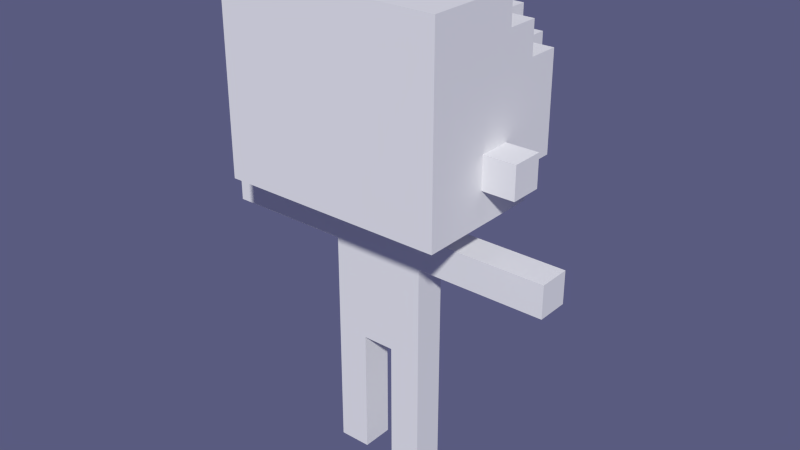 # Source: beforeAutoWeight.blend  (saved by Blender 2.79.0; exported with 4.5.12 LTS)
import bpy
from mathutils import Matrix  # noqa: F401  (used for matrix-valued properties, if any)

bpy.ops.wm.read_factory_settings(use_empty=True)
scene = bpy.context.scene
scene.name = 'Scene'

# ---- collections
col_collection_1 = bpy.data.collections.new('Collection 1'); scene.collection.children.link(col_collection_1)

# ---- world
world_world = bpy.data.worlds.new('World'); scene.world = world_world
world_world.color = (0.1006, 0.104, 0.214)
world_world.use_sun_shadow = False
world_world.sun_shadow_jitter_overblur = 0.0
world_world.cycles.sampling_method = 'NONE'
world_world.cycles.sample_map_resolution = 256

# ---- meshes
me_base_004 = bpy.data.meshes.new('base.004')
me_base_004.from_pydata([(-0.33, -0.11, 0.0), (-0.33, 0.11, 0.22), (-0.33, 0.11, 0.0), (0.11, 0.11, 0.22), (-0.33, -0.11, 0.44), (-0.33, -0.11, 0.66), (0.11, -0.11, 0.44), (0.11, -0.11, 0.66), (0.11, -0.11, 0.88), (-0.77, -0.55, 2.64), (-0.77, -0.33, 2.86), (-0.77, 0.33, 2.42), (-0.99, -0.11, 2.42), (-0.55, 0.33, 2.86), (-0.55, 0.55, 3.08), (-0.55, 0.55, 2.86), (-0.77, -0.11, 2.86), (-0.77, 0.11, 3.08), (-0.77, 0.11, 2.86), (-0.77, 0.55, 2.86), (-0.77, 0.55, 2.64), (-0.77, 0.11, 2.2), (-0.77, 0.11, 1.98), (-0.77, 0.11, 2.42), (-0.77, -0.33, 1.98), (-0.77, -0.11, 2.42), (-0.77, -0.55, 2.42), (-0.77, -0.33, 2.2), (-0.77, -0.11, 2.64), (-0.77, -0.33, 2.42), (-0.77, 0.55, 2.42), (-0.77, 0.11, 2.64), (-0.77, -0.33, 2.64), (-0.77, 0.33, 2.86), (-0.77, 0.33, 2.64), (-0.11, -0.11, 1.76), (-0.11, 0.11, 1.98), (-0.11, 0.11, 1.76), (-0.77, -0.33, 3.08), (-0.55, 0.77, 2.42), (-0.55, 0.77, 2.2), (-0.55, 0.55, 2.42), (-0.55, 0.11, 3.3), (-0.33, 0.55, 3.08), (-1.21, 0.11, 1.76), (-1.21, 0.11, 1.54), (-0.77, -0.11, 3.3), (-0.77, -0.11, 3.08), (-0.11, -0.11, 0.0), (-0.11, 0.11, 0.22), (0.33, -0.11, 0.0), (-0.11, -0.11, 0.22), (0.33, -0.11, 0.22), (0.33, 0.11, 0.22), (0.33, 0.11, 0.44), (0.33, -0.11, 0.44), (-0.11, 0.11, 0.44), (-0.11, 0.11, 0.66), (0.33, 0.11, 0.88), (0.55, 0.33, 2.86), (0.77, 0.55, 2.2), (0.77, 0.33, 2.42), (0.77, 0.33, 3.08), (0.11, -0.11, 1.98), (0.33, 0.11, 1.1), (0.33, 0.11, 1.32), (0.33, -0.11, 1.1), (0.33, -0.11, 1.32), (0.77, -0.55, 2.2), (0.77, -0.55, 1.98), (0.77, -0.33, 2.2), (0.77, -0.33, 2.42), (0.77, -0.33, 1.98), (0.77, -0.11, 1.98), (0.77, -0.33, 2.86), (0.77, -0.11, 2.2), (0.77, -0.33, 2.64), (0.77, -0.11, 2.64), (0.99, -0.11, 2.42), (0.77, 0.33, 1.98), (0.77, -0.11, 2.86), (0.77, -0.11, 3.08), (0.77, 0.55, 2.64), (0.77, 0.33, 2.86), (0.77, 0.33, 2.64), (0.77, 0.11, 2.64), (0.77, 0.11, 2.86), (0.77, -0.55, 2.86), (0.55, 0.77, 2.42), (0.55, 0.55, 2.64), (0.55, 0.77, 2.64), (0.55, 0.77, 2.86), (0.55, 0.55, 2.86), (0.55, 0.11, 3.08), (0.55, 0.33, 3.3), (0.55, 0.11, 3.3), (0.33, 0.33, 3.08), (0.33, 0.55, 3.08), (0.33, 0.55, 3.3), (0.33, 0.55, 2.86), (1.21, -0.11, 1.54), (1.21, 0.11, 1.76), (0.77, -0.33, 3.08), (0.77, 0.11, 3.3), (0.77, -0.33, 3.3), (-0.33, -0.11, 0.22), (0.11, -0.11, 0.22), (-0.11, -0.11, 0.66), (-0.11, -0.11, 0.44), (0.33, -0.11, 0.66), (0.33, -0.11, 0.88), (-0.77, -0.11, 1.54), (-0.55, -0.55, 2.86), (-0.11, -0.11, 0.88), (-0.11, -0.11, 1.1), (-0.33, -0.11, 0.88), (-0.33, -0.11, 1.1), (-0.11, -0.11, 1.32), (-0.33, -0.11, 1.32), (-0.77, -0.11, 2.2), (-0.11, -0.11, 1.54), (0.11, -0.11, 1.32), (-0.33, -0.11, 1.76), (0.33, -0.55, 2.86), (0.11, -0.55, 3.08), (-0.11, -0.55, 2.86), (-0.33, -0.55, 2.86), (-0.55, -0.55, 3.08), (-0.55, -0.55, 2.2), (-0.55, -0.55, 2.42), (0.33, -0.55, 2.2), (-0.55, -0.55, 1.98), (0.11, -0.55, 1.98), (0.11, -0.55, 2.2), (-0.33, -0.55, 2.2), (0.11, -0.55, 2.42), (-0.11, -0.55, 2.42), (-0.11, -0.55, 2.2), (0.55, -0.55, 2.86), (0.55, -0.55, 3.08), (-0.33, -0.55, 3.08), (0.33, -0.11, 1.54), (0.33, -0.11, 1.76), (0.11, -0.11, 1.76), (0.11, -0.55, 2.86), (0.99, -0.11, 1.54), (-0.11, -0.55, 3.08), (-0.33, -0.11, 1.54), (-0.77, -0.55, 2.2), (0.55, -0.55, 2.42), (0.55, -0.55, 2.64), (-0.55, -0.55, 2.64), (0.33, -0.55, 2.42), (0.33, -0.55, 2.64), (0.11, -0.55, 2.64), (-0.33, -0.55, 2.42), (-0.11, -0.55, 2.64), (-0.33, -0.55, 2.64), (0.55, -0.11, 1.76), (0.77, -0.11, 1.54), (0.11, -0.11, 1.1), (0.11, -0.11, 1.54), (0.55, -0.55, 2.2), (0.77, -0.55, 2.42), (0.77, -0.55, 2.64), (0.99, -0.11, 2.2), (0.77, -0.11, 2.42), (-0.77, -0.55, 2.86), (-0.11, -0.55, 3.3), (0.33, -0.55, 3.3), (0.33, -0.55, 3.08), (0.55, -0.55, 3.3), (1.21, -0.11, 1.76), (-0.99, -0.11, 1.54), (0.77, -0.55, 3.08), (-0.77, -0.55, 3.08), (-0.77, -0.55, 3.3), (-0.33, 0.11, 0.44), (-0.33, 0.11, 0.66), (0.11, 0.11, 0.44), (0.11, 0.11, 0.66), (0.11, 0.11, 0.88), (0.33, 0.11, 0.66), (-0.77, 0.11, 1.54), (-0.33, 0.11, 0.88), (-0.11, 0.11, 0.88), (-0.55, 0.55, 1.98), (-0.33, 0.55, 2.2), (-0.33, 0.11, 1.1), (-0.33, 0.11, 1.32), (-0.11, 0.11, 1.1), (-0.99, 0.11, 2.2), (-0.99, 0.11, 2.42), (-0.11, 0.11, 1.32), (-0.11, 0.11, 1.54), (0.11, 0.11, 1.54), (0.33, 0.11, 1.76), (0.33, 0.11, 1.54), (0.33, 0.55, 2.2), (-0.55, 0.33, 3.08), (0.55, 0.55, 2.42), (0.77, 0.55, 2.42), (0.77, 0.11, 1.76), (-0.33, 0.11, 1.54), (-0.77, 0.33, 1.98), (-0.77, 0.33, 2.2), (-0.55, 0.33, 2.2), (-0.33, 0.55, 1.98), (-0.55, 0.55, 2.64), (-0.11, 0.55, 2.2), (0.11, 0.55, 1.98), (0.11, 0.11, 1.76), (0.55, 0.11, 1.76), (0.11, 0.11, 1.1), (0.11, 0.11, 1.32), (0.99, 0.11, 2.42), (0.55, 0.33, 1.98), (0.77, 0.33, 2.2), (-0.33, 0.77, 2.42), (-0.11, 0.77, 2.42), (-0.11, 0.77, 2.2), (0.11, 0.77, 2.42), (0.33, 0.77, 2.42), (-0.33, 0.77, 2.64), (0.11, 0.77, 2.64), (0.33, 0.77, 2.64), (-0.55, 0.77, 2.64), (-0.55, 0.77, 2.86), (-0.11, 0.77, 2.64), (-0.11, 0.77, 2.86), (-0.55, 0.33, 3.3), (-0.33, 0.33, 3.08), (-0.11, 0.55, 3.08), (-0.11, 0.55, 3.3), (0.11, 0.77, 2.86), (0.33, 0.77, 2.86), (-0.99, 0.11, 1.76), (-0.77, 0.11, 3.3), (-0.11, 0.11, 0.0), (0.11, -0.11, 0.0), (0.11, 0.11, 0.0), (0.33, 0.11, 0.0), (-0.55, -0.11, 1.54), (0.11, 0.33, 1.98), (0.33, 0.55, 1.98), (-0.33, 0.33, 1.98), (-0.77, 0.55, 2.2), (-0.55, 0.55, 2.2), (-0.99, -0.11, 2.2), (-0.55, 0.11, 1.98), (-0.33, 0.11, 1.98), (0.33, -0.11, 1.98), (-0.33, -0.11, 1.98), (-0.11, -0.11, 1.98), (-0.33, -0.33, 1.98), (-0.33, -0.55, 1.98), (0.33, -0.55, 1.98), (-0.11, -0.55, 1.98), (-0.11, -0.33, 1.98), (0.11, -0.33, 1.98), (-0.55, 0.33, 1.98), (0.11, 0.11, 1.98), (0.33, 0.11, 1.98), (-0.11, 0.33, 1.98), (0.33, 0.33, 1.98), (0.55, 0.55, 1.98), (0.55, 0.33, 2.2), (0.55, 0.55, 2.2), (-0.55, 0.11, 1.54), (0.55, 0.11, 1.98), (0.55, -0.11, 1.98), (-0.77, -0.11, 1.98), (0.55, -0.33, 1.98), (-0.55, -0.11, 1.98), (-0.55, -0.33, 1.98), (0.33, -0.33, 1.98), (-0.77, -0.55, 1.98), (-0.11, 0.55, 1.98), (0.55, -0.11, 1.54), (0.55, 0.11, 1.54), (0.77, 0.11, 1.54), (0.55, -0.55, 1.98), (0.77, 0.11, 2.2), (0.99, 0.11, 2.2), (0.77, 0.11, 1.98), (-0.33, 0.77, 2.2), (0.11, 0.77, 2.2), (0.11, 0.55, 2.2), (0.33, 0.77, 2.2), (0.55, 0.77, 2.2), (0.99, 0.11, 1.54), (1.21, 0.11, 1.54), (-1.21, -0.11, 1.54), (-0.99, 0.11, 1.54), (-0.77, -0.11, 1.76), (-0.55, 0.11, 1.76), (-0.77, 0.11, 1.76), (-0.33, 0.11, 1.76), (0.55, 0.33, 3.08), (0.55, 0.55, 3.08), (-0.55, 0.11, 3.08), (-0.77, 0.33, 3.08), (0.77, -0.11, 1.76), (0.99, -0.11, 1.76), (0.99, 0.11, 1.76), (-0.55, -0.11, 1.76), (0.77, 0.11, 3.08), (0.77, 0.11, 2.42), (0.77, 0.55, 2.86), (-0.33, 0.55, 2.86), (-0.33, 0.77, 2.86), (-0.33, -0.55, 3.3), (-0.11, -0.33, 3.3), (0.11, -0.55, 3.3), (0.55, -0.33, 3.3), (-0.33, -0.33, 3.3), (-0.33, -0.11, 3.3), (0.11, -0.33, 3.3), (0.33, -0.33, 3.3), (0.33, -0.11, 3.3), (0.11, -0.11, 3.3), (-0.33, 0.11, 3.3), (-0.11, 0.11, 3.3), (-0.11, -0.11, 3.3), (0.11, 0.11, 3.3), (0.55, -0.11, 3.3), (-0.11, 0.33, 3.3), (-0.33, 0.33, 3.3), (0.33, 0.11, 3.3), (-0.33, 0.55, 3.3), (0.11, 0.33, 3.3), (0.33, 0.33, 3.3), (0.11, 0.55, 3.3), (-0.33, 0.77, 3.08), (0.11, 0.55, 3.08), (0.11, 0.77, 3.08), (-0.11, 0.77, 3.08), (0.33, 0.77, 3.08), (-1.21, -0.11, 1.76), (-0.99, -0.11, 1.76), (0.77, -0.11, 3.3), (-0.77, -0.33, 3.3), (-0.55, -0.11, 3.3), (0.77, -0.55, 3.3), (-0.55, -0.55, 3.3), (-0.55, -0.33, 3.3)], [], [(0, 105, 1, 2), (239, 106, 3, 240), (105, 4, 177, 1), (106, 6, 179, 3), (5, 115, 184, 178), (6, 7, 180, 179), (4, 5, 178, 177), (7, 8, 181, 180), (9, 167, 10, 32), (115, 116, 188, 184), (260, 206, 247, 186), (205, 11, 30, 246), (116, 118, 189, 188), (248, 12, 192, 191), (118, 147, 203, 189), (13, 199, 14, 15), (16, 47, 17, 18), (10, 38, 47, 16), (18, 17, 301, 33), (34, 33, 19, 20), (22, 21, 205, 204), (271, 119, 21, 22), (21, 23, 11, 205), (24, 27, 119, 271), (276, 148, 27, 24), (27, 29, 25, 119), (148, 26, 29, 27), (25, 28, 31, 23), (29, 32, 28, 25), (23, 31, 34, 11), (26, 9, 32, 29), (11, 34, 20, 30), (28, 16, 18, 31), (32, 10, 16, 28), (31, 18, 33, 34), (35, 253, 36, 37), (167, 175, 38, 10), (247, 41, 39, 40), (41, 208, 226, 39), (208, 15, 227, 226), (300, 42, 230, 199), (231, 327, 329, 43), (309, 43, 333, 310), (292, 338, 44, 45), (38, 341, 46, 47), (47, 46, 237, 17), (175, 176, 341, 38), (48, 238, 49, 51), (50, 241, 53, 52), (51, 49, 56, 108), (52, 53, 54, 55), (107, 57, 185, 113), (55, 54, 182, 109), (108, 56, 57, 107), (109, 182, 58, 110), (59, 92, 299, 298), (216, 265, 267, 266), (217, 60, 201, 61), (86, 83, 62, 306), (143, 211, 261, 63), (66, 64, 65, 67), (110, 58, 64, 66), (67, 65, 197, 141), (68, 70, 71, 163), (70, 75, 166, 71), (69, 72, 70, 68), (163, 71, 76, 164), (72, 73, 75, 70), (71, 166, 77, 76), (164, 76, 74, 87), (73, 284, 282, 75), (166, 307, 85, 77), (76, 77, 80, 74), (165, 283, 215, 78), (284, 79, 217, 282), (307, 61, 84, 85), (77, 85, 86, 80), (74, 80, 81, 102), (84, 82, 308, 83), (282, 217, 61, 307), (61, 201, 82, 84), (85, 84, 83, 86), (80, 86, 306, 81), (87, 74, 102, 174), (267, 289, 88, 200), (200, 88, 90, 89), (89, 90, 91, 92), (93, 298, 94, 95), (96, 97, 98, 331), (99, 235, 337, 97), (100, 291, 101, 172), (102, 81, 340, 104), (81, 306, 103, 340), (174, 102, 104, 343), (0, 48, 51, 105), (239, 50, 52, 106), (105, 51, 108, 4), (106, 52, 55, 6), (5, 107, 113, 115), (6, 55, 109, 7), (4, 108, 107, 5), (7, 109, 110, 8), (111, 242, 305, 294), (173, 111, 294, 339), (9, 151, 112, 167), (113, 8, 160, 114), (115, 113, 114, 116), (153, 150, 138, 123), (116, 114, 117, 118), (114, 160, 121, 117), (248, 119, 25, 12), (118, 117, 120, 147), (117, 121, 161, 120), (147, 120, 35, 122), (144, 123, 170, 124), (151, 157, 126, 112), (157, 156, 125, 126), (156, 154, 144, 125), (112, 126, 140, 127), (128, 134, 155, 129), (133, 130, 152, 135), (131, 255, 134, 128), (132, 256, 130, 133), (134, 137, 136, 155), (137, 133, 135, 136), (255, 257, 137, 134), (257, 132, 133, 137), (123, 138, 139, 170), (126, 125, 146, 140), (161, 141, 142, 143), (154, 153, 123, 144), (159, 145, 303, 302), (125, 144, 124, 146), (242, 147, 122, 305), (256, 281, 162, 130), (276, 131, 128, 148), (130, 162, 149, 152), (148, 128, 129, 26), (152, 149, 150, 153), (26, 129, 151, 9), (135, 152, 153, 154), (129, 155, 157, 151), (136, 135, 154, 156), (155, 136, 156, 157), (120, 161, 143, 35), (35, 143, 63, 253), (160, 66, 67, 121), (141, 278, 158, 142), (278, 159, 302, 158), (8, 110, 66, 160), (121, 67, 141, 161), (162, 68, 163, 149), (281, 69, 68, 162), (149, 163, 164, 150), (150, 164, 87, 138), (75, 165, 78, 166), (138, 87, 174, 139), (167, 112, 127, 175), (127, 140, 311, 344), (140, 146, 168, 311), (146, 124, 313, 168), (124, 170, 169, 313), (170, 139, 171, 169), (145, 100, 172, 303), (292, 173, 339, 338), (139, 174, 343, 171), (175, 127, 344, 176), (2, 1, 49, 238), (240, 3, 53, 241), (1, 177, 56, 49), (3, 179, 54, 53), (178, 184, 185, 57), (179, 180, 182, 54), (177, 178, 57, 56), (180, 181, 58, 182), (183, 296, 295, 268), (293, 236, 296, 183), (185, 190, 213, 181), (184, 188, 190, 185), (210, 287, 198, 244), (186, 247, 187, 207), (246, 30, 41, 247), (188, 189, 193, 190), (190, 193, 214, 213), (191, 192, 23, 21), (189, 203, 194, 193), (193, 194, 195, 214), (203, 297, 37, 194), (15, 14, 43, 309), (99, 97, 299, 92), (195, 211, 196, 197), (244, 198, 267, 265), (33, 301, 199, 13), (20, 19, 15, 208), (267, 200, 201, 60), (280, 202, 304, 290), (268, 295, 297, 203), (204, 205, 206, 260), (59, 298, 62, 83), (207, 187, 209, 277), (30, 20, 208, 41), (277, 209, 287, 210), (194, 37, 211, 195), (37, 36, 261, 211), (213, 214, 65, 64), (197, 196, 212, 279), (279, 212, 202, 280), (181, 213, 64, 58), (214, 195, 197, 65), (282, 307, 215, 283), (216, 266, 217, 79), (89, 92, 308, 82), (200, 89, 82, 201), (40, 39, 218, 285), (285, 218, 219, 220), (220, 219, 221, 286), (286, 221, 222, 288), (288, 222, 88, 289), (39, 226, 223, 218), (218, 223, 228, 219), (219, 228, 224, 221), (221, 224, 225, 222), (222, 225, 90, 88), (226, 227, 310, 223), (223, 310, 229, 228), (228, 229, 234, 224), (224, 234, 235, 225), (225, 235, 91, 90), (199, 230, 327, 231), (96, 331, 94, 298), (43, 329, 233, 232), (232, 233, 332, 334), (334, 332, 98, 97), (310, 333, 336, 229), (229, 336, 335, 234), (234, 335, 337, 235), (290, 304, 101, 291), (45, 44, 236, 293), (93, 95, 103, 306), (17, 237, 42, 300), (0, 2, 238, 48), (239, 240, 241, 50), (111, 183, 268, 242), (173, 293, 183, 111), (113, 185, 181, 8), (243, 210, 244, 264), (260, 186, 207, 245), (205, 246, 247, 206), (248, 191, 21, 119), (273, 249, 250, 252), (252, 250, 36, 253), (63, 261, 262, 251), (254, 252, 253, 258), (258, 253, 63, 259), (274, 273, 252, 254), (259, 63, 251, 275), (131, 274, 254, 255), (132, 259, 275, 256), (255, 254, 258, 257), (257, 258, 259, 132), (249, 260, 245, 250), (261, 243, 264, 262), (250, 245, 263, 36), (36, 263, 243, 261), (264, 244, 265, 216), (266, 267, 60, 217), (159, 280, 290, 145), (242, 268, 203, 147), (262, 264, 216, 269), (22, 204, 260, 249), (251, 262, 269, 270), (271, 22, 249, 273), (245, 207, 277, 263), (275, 251, 270, 272), (24, 271, 273, 274), (256, 275, 272, 281), (276, 24, 274, 131), (263, 277, 210, 243), (141, 197, 279, 278), (278, 279, 280, 159), (281, 272, 72, 69), (272, 270, 73, 72), (270, 269, 284, 73), (75, 282, 283, 165), (269, 216, 79, 284), (247, 40, 285, 187), (187, 285, 220, 209), (209, 220, 286, 287), (287, 286, 288, 198), (198, 288, 289, 267), (145, 290, 291, 100), (292, 45, 293, 173), (294, 305, 295, 296), (339, 294, 296, 236), (12, 25, 23, 192), (122, 35, 37, 297), (199, 231, 43, 14), (96, 298, 299, 97), (143, 142, 196, 211), (17, 300, 199, 301), (33, 13, 15, 19), (302, 303, 304, 202), (305, 122, 297, 295), (93, 306, 62, 298), (142, 158, 212, 196), (158, 302, 202, 212), (166, 78, 215, 307), (59, 83, 308, 92), (15, 309, 310, 227), (99, 92, 91, 235), (344, 311, 315, 345), (311, 168, 312, 315), (168, 313, 317, 312), (313, 169, 318, 317), (169, 171, 314, 318), (345, 315, 316, 342), (315, 312, 323, 316), (312, 317, 320, 323), (317, 318, 319, 320), (318, 314, 325, 319), (342, 316, 321, 42), (316, 323, 322, 321), (323, 320, 324, 322), (320, 319, 328, 324), (319, 325, 95, 328), (42, 321, 327, 230), (321, 322, 326, 327), (322, 324, 330, 326), (324, 328, 331, 330), (328, 95, 94, 331), (327, 326, 233, 329), (326, 330, 332, 233), (330, 331, 98, 332), (43, 232, 336, 333), (232, 334, 335, 336), (334, 97, 337, 335), (303, 172, 101, 304), (338, 339, 236, 44), (314, 104, 340, 325), (341, 345, 342, 46), (325, 340, 103, 95), (46, 342, 42, 237), (171, 343, 104, 314), (176, 344, 345, 341)])
_ca = me_base_004.color_attributes.new('Col', 'BYTE_COLOR', 'CORNER')
_ca.data.foreach_set('color', [1.0, 0.6038, 0.3185, 1.0, 1.0, 0.6038, 0.3185, 1.0, 1.0, 0.6038, 0.3185, 1.0, 1.0, 0.6038, 0.3185, 1.0, 1.0, 0.6038, 0.3185, 1.0, 1.0, 0.6038, 0.3185, 1.0, 1.0, 0.6038, 0.3185, 1.0, 1.0, 0.6038, 0.3185, 1.0, 1.0, 0.6038, 0.3185, 1.0, 1.0, 0.6038, 0.3185, 1.0, 1.0, 0.6038, 0.3185, 1.0, 1.0, 0.6038, 0.3185, 1.0, 1.0, 0.6038, 0.3185, 1.0, 1.0, 0.6038, 0.3185, 1.0, 1.0, 0.6038, 0.3185, 1.0, 1.0, 0.6038, 0.3185, 1.0, 0.7231, 0.7231, 0.7231, 1.0, 0.7231, 0.7231, 0.7231, 1.0, 0.7231, 0.7231, 0.7231, 1.0, 0.7231, 0.7231, 0.7231, 1.0, 1.0, 0.6038, 0.3185, 1.0, 1.0, 0.6038, 0.3185, 1.0, 1.0, 0.6038, 0.3185, 1.0, 1.0, 0.6038, 0.3185, 1.0, 1.0, 0.6038, 0.3185, 1.0, 1.0, 0.6038, 0.3185, 1.0, 1.0, 0.6038, 0.3185, 1.0, 1.0, 0.6038, 0.3185, 1.0, 0.7231, 0.7231, 0.7231, 1.0, 0.7231, 0.7231, 0.7231, 1.0, 0.7231, 0.7231, 0.7231, 1.0, 0.7231, 0.7231, 0.7231, 1.0, 1.0, 0.6038, 0.3185, 1.0, 1.0, 0.6038, 0.3185, 1.0, 1.0, 0.6038, 0.3185, 1.0, 1.0, 0.6038, 0.3185, 1.0, 0.7231, 0.7231, 0.7231, 1.0, 0.7231, 0.7231, 0.7231, 1.0, 0.7231, 0.7231, 0.7231, 1.0, 0.7231, 0.7231, 0.7231, 1.0, 1.0, 0.6038, 0.3185, 1.0, 1.0, 0.6038, 0.3185, 1.0, 1.0, 0.6038, 0.3185, 1.0, 1.0, 0.6038, 0.3185, 1.0, 1.0, 0.6038, 0.3185, 1.0, 1.0, 0.6038, 0.3185, 1.0, 1.0, 0.6038, 0.3185, 1.0, 1.0, 0.6038, 0.3185, 1.0, 0.7231, 0.7231, 0.7231, 1.0, 0.7231, 0.7231, 0.7231, 1.0, 0.7231, 0.7231, 0.7231, 1.0, 0.7231, 0.7231, 0.7231, 1.0, 1.0, 0.6038, 0.3185, 1.0, 1.0, 0.6038, 0.3185, 1.0, 1.0, 0.6038, 0.3185, 1.0, 1.0, 0.6038, 0.3185, 1.0, 0.7231, 0.7231, 0.7231, 1.0, 0.7231, 0.7231, 0.7231, 1.0, 0.7231, 0.7231, 0.7231, 1.0, 0.7231, 0.7231, 0.7231, 1.0, 1.0, 0.6038, 0.3185, 1.0, 1.0, 0.6038, 0.3185, 1.0, 1.0, 0.6038, 0.3185, 1.0, 1.0, 0.6038, 0.3185, 1.0, 1.0, 0.6038, 0.3185, 1.0, 1.0, 0.6038, 0.3185, 1.0, 1.0, 0.6038, 0.3185, 1.0, 1.0, 0.6038, 0.3185, 1.0, 1.0, 0.6038, 0.3185, 1.0, 1.0, 0.6038, 0.3185, 1.0, 1.0, 0.6038, 0.3185, 1.0, 1.0, 0.6038, 0.3185, 1.0, 1.0, 0.6038, 0.3185, 1.0, 1.0, 0.6038, 0.3185, 1.0, 1.0, 0.6038, 0.3185, 1.0, 1.0, 0.6038, 0.3185, 1.0, 1.0, 0.6038, 0.3185, 1.0, 1.0, 0.6038, 0.3185, 1.0, 1.0, 0.6038, 0.3185, 1.0, 1.0, 0.6038, 0.3185, 1.0, 1.0, 0.6038, 0.3185, 1.0, 1.0, 0.6038, 0.3185, 1.0, 1.0, 0.6038, 0.3185, 1.0, 1.0, 0.6038, 0.3185, 1.0, 1.0, 0.6038, 0.3185, 1.0, 1.0, 0.6038, 0.3185, 1.0, 1.0, 0.6038, 0.3185, 1.0, 1.0, 0.6038, 0.3185, 1.0, 1.0, 0.6038, 0.3185, 1.0, 1.0, 0.6038, 0.3185, 1.0, 1.0, 0.6038, 0.3185, 1.0, 1.0, 0.6038, 0.3185, 1.0, 1.0, 0.6038, 0.3185, 1.0, 1.0, 0.6038, 0.3185, 1.0, 1.0, 0.6038, 0.3185, 1.0, 1.0, 0.6038, 0.3185, 1.0, 1.0, 0.3185, 0.3185, 1.0, 1.0, 0.3185, 0.3185, 1.0, 1.0, 0.3185, 0.3185, 1.0, 1.0, 0.3185, 0.3185, 1.0, 1.0, 0.6038, 0.3185, 1.0, 1.0, 0.6038, 0.3185, 1.0, 1.0, 0.6038, 0.3185, 1.0, 1.0, 0.6038, 0.3185, 1.0, 1.0, 0.6038, 0.3185, 1.0, 1.0, 0.6038, 0.3185, 1.0, 1.0, 0.6038, 0.3185, 1.0, 1.0, 0.6038, 0.3185, 1.0, 1.0, 0.6038, 0.3185, 1.0, 1.0, 0.6038, 0.3185, 1.0, 1.0, 0.6038, 0.3185, 1.0, 1.0, 0.6038, 0.3185, 1.0, 1.0, 0.6038, 0.3185, 1.0, 1.0, 0.6038, 0.3185, 1.0, 1.0, 0.6038, 0.3185, 1.0, 1.0, 0.6038, 0.3185, 1.0, 1.0, 0.6038, 0.3185, 1.0, 1.0, 0.6038, 0.3185, 1.0, 1.0, 0.6038, 0.3185, 1.0, 1.0, 0.6038, 0.3185, 1.0, 1.0, 0.6038, 0.3185, 1.0, 1.0, 0.6038, 0.3185, 1.0, 1.0, 0.6038, 0.3185, 1.0, 1.0, 0.6038, 0.3185, 1.0, 1.0, 0.6038, 0.3185, 1.0, 1.0, 0.6038, 0.3185, 1.0, 1.0, 0.6038, 0.3185, 1.0, 1.0, 0.6038, 0.3185, 1.0, 1.0, 0.6038, 0.3185, 1.0, 1.0, 0.6038, 0.3185, 1.0, 1.0, 0.6038, 0.3185, 1.0, 1.0, 0.6038, 0.3185, 1.0, 1.0, 0.6038, 0.3185, 1.0, 1.0, 0.6038, 0.3185, 1.0, 1.0, 0.6038, 0.3185, 1.0, 1.0, 0.6038, 0.3185, 1.0, 1.0, 0.6038, 0.3185, 1.0, 1.0, 0.6038, 0.3185, 1.0, 1.0, 0.6038, 0.3185, 1.0, 1.0, 0.6038, 0.3185, 1.0, 1.0, 0.6038, 0.3185, 1.0, 1.0, 0.6038, 0.3185, 1.0, 1.0, 0.6038, 0.3185, 1.0, 1.0, 0.6038, 0.3185, 1.0, 1.0, 0.6038, 0.3185, 1.0, 1.0, 0.6038, 0.3185, 1.0, 1.0, 0.6038, 0.3185, 1.0, 1.0, 0.6038, 0.3185, 1.0, 1.0, 0.6038, 0.3185, 1.0, 1.0, 0.6038, 0.3185, 1.0, 1.0, 0.6038, 0.3185, 1.0, 1.0, 0.6038, 0.3185, 1.0, 1.0, 0.6038, 0.3185, 1.0, 1.0, 0.6038, 0.3185, 1.0, 1.0, 0.6038, 0.3185, 1.0, 1.0, 0.6038, 0.3185, 1.0, 1.0, 0.6038, 0.3185, 1.0, 1.0, 0.6038, 0.3185, 1.0, 1.0, 0.6038, 0.3185, 1.0, 1.0, 0.6038, 0.3185, 1.0, 1.0, 0.6038, 0.3185, 1.0, 1.0, 0.6038, 0.3185, 1.0, 1.0, 0.6038, 0.3185, 1.0, 1.0, 0.6038, 0.3185, 1.0, 1.0, 0.6038, 0.3185, 1.0, 1.0, 0.6038, 0.3185, 1.0, 1.0, 0.6038, 0.3185, 1.0, 1.0, 0.6038, 0.3185, 1.0, 1.0, 0.6038, 0.3185, 1.0, 1.0, 0.6038, 0.3185, 1.0, 1.0, 0.6038, 0.3185, 1.0, 1.0, 0.6038, 0.3185, 1.0, 1.0, 0.6038, 0.3185, 1.0, 1.0, 0.6038, 0.3185, 1.0, 1.0, 0.6038, 0.3185, 1.0, 1.0, 0.6038, 0.3185, 1.0, 1.0, 0.6038, 0.3185, 1.0, 1.0, 0.6038, 0.3185, 1.0, 1.0, 0.6038, 0.3185, 1.0, 1.0, 0.6038, 0.3185, 1.0, 1.0, 0.6038, 0.3185, 1.0, 1.0, 0.6038, 0.3185, 1.0, 1.0, 0.6038, 0.3185, 1.0, 1.0, 0.6038, 0.3185, 1.0, 1.0, 0.6038, 0.3185, 1.0, 1.0, 0.6038, 0.3185, 1.0, 1.0, 0.6038, 0.3185, 1.0, 1.0, 0.6038, 0.3185, 1.0, 1.0, 0.6038, 0.3185, 1.0, 1.0, 0.6038, 0.3185, 1.0, 1.0, 0.6038, 0.3185, 1.0, 1.0, 0.6038, 0.3185, 1.0, 1.0, 0.6038, 0.3185, 1.0, 1.0, 0.6038, 0.3185, 1.0, 1.0, 0.6038, 0.3185, 1.0, 1.0, 0.6038, 0.3185, 1.0, 1.0, 0.6038, 0.3185, 1.0, 1.0, 0.6038, 0.3185, 1.0, 1.0, 0.6038, 0.3185, 1.0, 1.0, 0.6038, 0.3185, 1.0, 1.0, 0.6038, 0.3185, 1.0, 1.0, 0.6038, 0.3185, 1.0, 1.0, 0.6038, 0.3185, 1.0, 1.0, 0.6038, 0.3185, 1.0, 0.7231, 0.7231, 0.7231, 1.0, 0.7231, 0.7231, 0.7231, 1.0, 0.7231, 0.7231, 0.7231, 1.0, 0.7231, 0.7231, 0.7231, 1.0, 1.0, 0.6038, 0.3185, 1.0, 1.0, 0.6038, 0.3185, 1.0, 1.0, 0.6038, 0.3185, 1.0, 1.0, 0.6038, 0.3185, 1.0, 1.0, 0.6038, 0.3185, 1.0, 1.0, 0.6038, 0.3185, 1.0, 1.0, 0.6038, 0.3185, 1.0, 1.0, 0.6038, 0.3185, 1.0, 0.7231, 0.7231, 0.7231, 1.0, 0.7231, 0.7231, 0.7231, 1.0, 0.7231, 0.7231, 0.7231, 1.0, 0.7231, 0.7231, 0.7231, 1.0, 1.0, 0.6038, 0.3185, 1.0, 1.0, 0.6038, 0.3185, 1.0, 1.0, 0.6038, 0.3185, 1.0, 1.0, 0.6038, 0.3185, 1.0, 1.0, 0.6038, 0.3185, 1.0, 1.0, 0.6038, 0.3185, 1.0, 1.0, 0.6038, 0.3185, 1.0, 1.0, 0.6038, 0.3185, 1.0, 1.0, 0.6038, 0.3185, 1.0, 1.0, 0.6038, 0.3185, 1.0, 1.0, 0.6038, 0.3185, 1.0, 1.0, 0.6038, 0.3185, 1.0, 1.0, 0.6038, 0.3185, 1.0, 1.0, 0.6038, 0.3185, 1.0, 1.0, 0.6038, 0.3185, 1.0, 1.0, 0.6038, 0.3185, 1.0, 1.0, 0.6038, 0.3185, 1.0, 1.0, 0.6038, 0.3185, 1.0, 1.0, 0.6038, 0.3185, 1.0, 1.0, 0.6038, 0.3185, 1.0, 0.7231, 0.7231, 0.7231, 1.0, 0.7231, 0.7231, 0.7231, 1.0, 0.7231, 0.7231, 0.7231, 1.0, 0.7231, 0.7231, 0.7231, 1.0, 0.7231, 0.7231, 0.7231, 1.0, 0.7231, 0.7231, 0.7231, 1.0, 0.7231, 0.7231, 0.7231, 1.0, 0.7231, 0.7231, 0.7231, 1.0, 0.7231, 0.7231, 0.7231, 1.0, 0.7231, 0.7231, 0.7231, 1.0, 0.7231, 0.7231, 0.7231, 1.0, 0.7231, 0.7231, 0.7231, 1.0, 1.0, 0.6038, 0.3185, 1.0, 1.0, 0.6038, 0.3185, 1.0, 1.0, 0.6038, 0.3185, 1.0, 1.0, 0.6038, 0.3185, 1.0, 1.0, 0.6038, 0.3185, 1.0, 1.0, 0.6038, 0.3185, 1.0, 1.0, 0.6038, 0.3185, 1.0, 1.0, 0.6038, 0.3185, 1.0, 1.0, 0.3185, 0.3185, 1.0, 1.0, 0.3185, 0.3185, 1.0, 1.0, 0.3185, 0.3185, 1.0, 1.0, 0.3185, 0.3185, 1.0, 1.0, 0.6038, 0.3185, 1.0, 1.0, 0.6038, 0.3185, 1.0, 1.0, 0.6038, 0.3185, 1.0, 1.0, 0.6038, 0.3185, 1.0, 1.0, 0.6038, 0.3185, 1.0, 1.0, 0.6038, 0.3185, 1.0, 1.0, 0.6038, 0.3185, 1.0, 1.0, 0.6038, 0.3185, 1.0, 1.0, 0.6038, 0.3185, 1.0, 1.0, 0.6038, 0.3185, 1.0, 1.0, 0.6038, 0.3185, 1.0, 1.0, 0.6038, 0.3185, 1.0, 1.0, 0.6038, 0.3185, 1.0, 1.0, 0.6038, 0.3185, 1.0, 1.0, 0.6038, 0.3185, 1.0, 1.0, 0.6038, 0.3185, 1.0, 1.0, 0.6038, 0.3185, 1.0, 1.0, 0.6038, 0.3185, 1.0, 1.0, 0.6038, 0.3185, 1.0, 1.0, 0.6038, 0.3185, 1.0, 1.0, 0.6038, 0.3185, 1.0, 1.0, 0.6038, 0.3185, 1.0, 1.0, 0.6038, 0.3185, 1.0, 1.0, 0.6038, 0.3185, 1.0, 1.0, 0.6038, 0.3185, 1.0, 1.0, 0.6038, 0.3185, 1.0, 1.0, 0.6038, 0.3185, 1.0, 1.0, 0.6038, 0.3185, 1.0, 1.0, 0.6038, 0.3185, 1.0, 1.0, 0.6038, 0.3185, 1.0, 1.0, 0.6038, 0.3185, 1.0, 1.0, 0.6038, 0.3185, 1.0, 1.0, 0.6038, 0.3185, 1.0, 1.0, 0.6038, 0.3185, 1.0, 1.0, 0.6038, 0.3185, 1.0, 1.0, 0.6038, 0.3185, 1.0, 1.0, 0.6038, 0.3185, 1.0, 1.0, 0.6038, 0.3185, 1.0, 1.0, 0.6038, 0.3185, 1.0, 1.0, 0.6038, 0.3185, 1.0, 1.0, 0.6038, 0.3185, 1.0, 1.0, 0.6038, 0.3185, 1.0, 1.0, 0.6038, 0.3185, 1.0, 1.0, 0.6038, 0.3185, 1.0, 1.0, 0.6038, 0.3185, 1.0, 1.0, 0.6038, 0.3185, 1.0, 1.0, 0.6038, 0.3185, 1.0, 1.0, 0.6038, 0.3185, 1.0, 1.0, 0.6038, 0.3185, 1.0, 1.0, 0.6038, 0.3185, 1.0, 1.0, 0.6038, 0.3185, 1.0, 1.0, 0.6038, 0.3185, 1.0, 1.0, 0.6038, 0.3185, 1.0, 1.0, 0.6038, 0.3185, 1.0, 1.0, 0.6038, 0.3185, 1.0, 1.0, 0.6038, 0.3185, 1.0, 1.0, 0.6038, 0.3185, 1.0, 1.0, 0.6038, 0.3185, 1.0, 1.0, 0.6038, 0.3185, 1.0, 1.0, 0.6038, 0.3185, 1.0, 1.0, 0.6038, 0.3185, 1.0, 1.0, 0.6038, 0.3185, 1.0, 1.0, 0.6038, 0.3185, 1.0, 1.0, 0.6038, 0.3185, 1.0, 1.0, 0.6038, 0.3185, 1.0, 1.0, 0.6038, 0.3185, 1.0, 1.0, 0.6038, 0.3185, 1.0, 1.0, 0.6038, 0.3185, 1.0, 1.0, 0.6038, 0.3185, 1.0, 1.0, 0.6038, 0.3185, 1.0, 1.0, 0.6038, 0.3185, 1.0, 1.0, 0.6038, 0.3185, 1.0, 1.0, 0.6038, 0.3185, 1.0, 1.0, 0.6038, 0.3185, 1.0, 1.0, 0.6038, 0.3185, 1.0, 1.0, 0.6038, 0.3185, 1.0, 1.0, 0.6038, 0.3185, 1.0, 1.0, 0.6038, 0.3185, 1.0, 1.0, 0.6038, 0.3185, 1.0, 1.0, 0.6038, 0.3185, 1.0, 1.0, 0.6038, 0.3185, 1.0, 1.0, 0.6038, 0.3185, 1.0, 1.0, 0.6038, 0.3185, 1.0, 1.0, 0.6038, 0.3185, 1.0, 1.0, 0.6038, 0.3185, 1.0, 1.0, 0.6038, 0.3185, 1.0, 1.0, 0.6038, 0.3185, 1.0, 1.0, 0.6038, 0.3185, 1.0, 1.0, 0.6038, 0.3185, 1.0, 1.0, 0.6038, 0.3185, 1.0, 1.0, 0.6038, 0.3185, 1.0, 1.0, 0.6038, 0.3185, 1.0, 1.0, 0.6038, 0.3185, 1.0, 1.0, 0.6038, 0.3185, 1.0, 1.0, 0.6038, 0.3185, 1.0, 1.0, 0.6038, 0.3185, 1.0, 1.0, 0.6038, 0.3185, 1.0, 1.0, 0.6038, 0.3185, 1.0, 1.0, 0.6038, 0.3185, 1.0, 1.0, 0.6038, 0.3185, 1.0, 1.0, 0.6038, 0.3185, 1.0, 1.0, 0.6038, 0.3185, 1.0, 1.0, 0.6038, 0.3185, 1.0, 1.0, 0.6038, 0.3185, 1.0, 1.0, 0.6038, 0.3185, 1.0, 1.0, 0.6038, 0.3185, 1.0, 1.0, 0.6038, 0.3185, 1.0, 1.0, 0.6038, 0.3185, 1.0, 1.0, 0.6038, 0.3185, 1.0, 1.0, 0.6038, 0.3185, 1.0, 1.0, 0.6038, 0.3185, 1.0, 1.0, 0.6038, 0.3185, 1.0, 1.0, 0.6038, 0.3185, 1.0, 1.0, 0.6038, 0.3185, 1.0, 1.0, 0.6038, 0.3185, 1.0, 1.0, 0.6038, 0.3185, 1.0, 1.0, 0.6038, 0.3185, 1.0, 1.0, 0.6038, 0.3185, 1.0, 1.0, 0.6038, 0.3185, 1.0, 1.0, 0.6038, 0.3185, 1.0, 1.0, 0.6038, 0.3185, 1.0, 1.0, 0.6038, 0.3185, 1.0, 1.0, 0.6038, 0.3185, 1.0, 1.0, 0.6038, 0.3185, 1.0, 1.0, 0.6038, 0.3185, 1.0, 1.0, 0.6038, 0.3185, 1.0, 1.0, 0.6038, 0.3185, 1.0, 1.0, 0.6038, 0.3185, 1.0, 0.7231, 0.7231, 0.7231, 1.0, 0.7231, 0.7231, 0.7231, 1.0, 0.7231, 0.7231, 0.7231, 1.0, 0.7231, 0.7231, 0.7231, 1.0, 1.0, 0.6038, 0.3185, 1.0, 1.0, 0.6038, 0.3185, 1.0, 1.0, 0.6038, 0.3185, 1.0, 1.0, 0.6038, 0.3185, 1.0, 1.0, 0.6038, 0.3185, 1.0, 1.0, 0.6038, 0.3185, 1.0, 1.0, 0.6038, 0.3185, 1.0, 1.0, 0.6038, 0.3185, 1.0, 0.7231, 0.7231, 0.7231, 1.0, 0.7231, 0.7231, 0.7231, 1.0, 0.7231, 0.7231, 0.7231, 1.0, 0.7231, 0.7231, 0.7231, 1.0, 1.0, 0.6038, 0.3185, 1.0, 1.0, 0.6038, 0.3185, 1.0, 1.0, 0.6038, 0.3185, 1.0, 1.0, 0.6038, 0.3185, 1.0, 1.0, 0.6038, 0.3185, 1.0, 1.0, 0.6038, 0.3185, 1.0, 1.0, 0.6038, 0.3185, 1.0, 1.0, 0.6038, 0.3185, 1.0, 1.0, 0.6038, 0.3185, 1.0, 1.0, 0.6038, 0.3185, 1.0, 1.0, 0.6038, 0.3185, 1.0, 1.0, 0.6038, 0.3185, 1.0, 0.7231, 0.7231, 0.7231, 1.0, 0.7231, 0.7231, 0.7231, 1.0, 0.7231, 0.7231, 0.7231, 1.0, 0.7231, 0.7231, 0.7231, 1.0, 0.7231, 0.7231, 0.7231, 1.0, 0.7231, 0.7231, 0.7231, 1.0, 0.7231, 0.7231, 0.7231, 1.0, 0.7231, 0.7231, 0.7231, 1.0, 1.0, 0.6038, 0.3185, 1.0, 1.0, 0.6038, 0.3185, 1.0, 1.0, 0.6038, 0.3185, 1.0, 1.0, 0.6038, 0.3185, 1.0, 0.7231, 0.7231, 0.7231, 1.0, 0.7231, 0.7231, 0.7231, 1.0, 0.7231, 0.7231, 0.7231, 1.0, 0.7231, 0.7231, 0.7231, 1.0, 0.7231, 0.7231, 0.7231, 1.0, 0.7231, 0.7231, 0.7231, 1.0, 0.7231, 0.7231, 0.7231, 1.0, 0.7231, 0.7231, 0.7231, 1.0, 1.0, 0.6038, 0.3185, 1.0, 1.0, 0.6038, 0.3185, 1.0, 1.0, 0.6038, 0.3185, 1.0, 1.0, 0.6038, 0.3185, 1.0, 0.7231, 0.7231, 0.7231, 1.0, 0.7231, 0.7231, 0.7231, 1.0, 0.7231, 0.7231, 0.7231, 1.0, 0.7231, 0.7231, 0.7231, 1.0, 0.7231, 0.7231, 0.7231, 1.0, 0.7231, 0.7231, 0.7231, 1.0, 0.7231, 0.7231, 0.7231, 1.0, 0.7231, 0.7231, 0.7231, 1.0, 0.7231, 0.7231, 0.7231, 1.0, 0.7231, 0.7231, 0.7231, 1.0, 0.7231, 0.7231, 0.7231, 1.0, 0.7231, 0.7231, 0.7231, 1.0, 1.0, 0.6038, 0.3185, 1.0, 1.0, 0.6038, 0.3185, 1.0, 1.0, 0.6038, 0.3185, 1.0, 1.0, 0.6038, 0.3185, 1.0, 1.0, 0.6038, 0.3185, 1.0, 1.0, 0.6038, 0.3185, 1.0, 1.0, 0.6038, 0.3185, 1.0, 1.0, 0.6038, 0.3185, 1.0, 1.0, 0.6038, 0.3185, 1.0, 1.0, 0.6038, 0.3185, 1.0, 1.0, 0.6038, 0.3185, 1.0, 1.0, 0.6038, 0.3185, 1.0, 1.0, 0.6038, 0.3185, 1.0, 1.0, 0.6038, 0.3185, 1.0, 1.0, 0.6038, 0.3185, 1.0, 1.0, 0.6038, 0.3185, 1.0, 1.0, 0.6038, 0.3185, 1.0, 1.0, 0.6038, 0.3185, 1.0, 1.0, 0.6038, 0.3185, 1.0, 1.0, 0.6038, 0.3185, 1.0, 0.005605, 0.005605, 0.005605, 1.0, 0.005605, 0.005605, 0.005605, 1.0, 0.005605, 0.005605, 0.005605, 1.0, 0.005605, 0.005605, 0.005605, 1.0, 1.0, 0.6038, 0.3185, 1.0, 1.0, 0.6038, 0.3185, 1.0, 1.0, 0.6038, 0.3185, 1.0, 1.0, 0.6038, 0.3185, 1.0, 1.0, 0.6038, 0.3185, 1.0, 1.0, 0.6038, 0.3185, 1.0, 1.0, 0.6038, 0.3185, 1.0, 1.0, 0.6038, 0.3185, 1.0, 1.0, 0.6038, 0.3185, 1.0, 1.0, 0.6038, 0.3185, 1.0, 1.0, 0.6038, 0.3185, 1.0, 1.0, 0.6038, 0.3185, 1.0, 1.0, 0.6038, 0.3185, 1.0, 1.0, 0.6038, 0.3185, 1.0, 1.0, 0.6038, 0.3185, 1.0, 1.0, 0.6038, 0.3185, 1.0, 1.0, 0.6038, 0.3185, 1.0, 1.0, 0.6038, 0.3185, 1.0, 1.0, 0.6038, 0.3185, 1.0, 1.0, 0.6038, 0.3185, 1.0, 1.0, 0.6038, 0.3185, 1.0, 1.0, 0.6038, 0.3185, 1.0, 1.0, 0.6038, 0.3185, 1.0, 1.0, 0.6038, 0.3185, 1.0, 1.0, 0.6038, 0.3185, 1.0, 1.0, 0.6038, 0.3185, 1.0, 1.0, 0.6038, 0.3185, 1.0, 1.0, 0.6038, 0.3185, 1.0, 1.0, 0.6038, 0.3185, 1.0, 1.0, 0.6038, 0.3185, 1.0, 1.0, 0.6038, 0.3185, 1.0, 1.0, 0.6038, 0.3185, 1.0, 1.0, 0.6038, 0.3185, 1.0, 1.0, 0.6038, 0.3185, 1.0, 1.0, 0.6038, 0.3185, 1.0, 1.0, 0.6038, 0.3185, 1.0, 0.7231, 0.7231, 0.7231, 1.0, 0.7231, 0.7231, 0.7231, 1.0, 0.7231, 0.7231, 0.7231, 1.0, 0.7231, 0.7231, 0.7231, 1.0, 1.0, 0.6038, 0.3185, 1.0, 1.0, 0.6038, 0.3185, 1.0, 1.0, 0.6038, 0.3185, 1.0, 1.0, 0.6038, 0.3185, 1.0, 1.0, 0.6038, 0.3185, 1.0, 1.0, 0.6038, 0.3185, 1.0, 1.0, 0.6038, 0.3185, 1.0, 1.0, 0.6038, 0.3185, 1.0, 1.0, 0.6038, 0.3185, 1.0, 1.0, 0.6038, 0.3185, 1.0, 1.0, 0.6038, 0.3185, 1.0, 1.0, 0.6038, 0.3185, 1.0, 1.0, 0.6038, 0.3185, 1.0, 1.0, 0.6038, 0.3185, 1.0, 1.0, 0.6038, 0.3185, 1.0, 1.0, 0.6038, 0.3185, 1.0, 1.0, 0.6038, 0.3185, 1.0, 1.0, 0.6038, 0.3185, 1.0, 1.0, 0.6038, 0.3185, 1.0, 1.0, 0.6038, 0.3185, 1.0, 1.0, 0.3185, 0.3185, 1.0, 1.0, 0.3185, 0.3185, 1.0, 1.0, 0.3185, 0.3185, 1.0, 1.0, 0.3185, 0.3185, 1.0, 0.005605, 0.005605, 0.005605, 1.0, 0.005605, 0.005605, 0.005605, 1.0, 0.005605, 0.005605, 0.005605, 1.0, 0.005605, 0.005605, 0.005605, 1.0, 1.0, 0.6038, 0.3185, 1.0, 1.0, 0.6038, 0.3185, 1.0, 1.0, 0.6038, 0.3185, 1.0, 1.0, 0.6038, 0.3185, 1.0, 0.005605, 0.005605, 0.005605, 1.0, 0.005605, 0.005605, 0.005605, 1.0, 0.005605, 0.005605, 0.005605, 1.0, 0.005605, 0.005605, 0.005605, 1.0, 1.0, 0.6038, 0.3185, 1.0, 1.0, 0.6038, 0.3185, 1.0, 1.0, 0.6038, 0.3185, 1.0, 1.0, 0.6038, 0.3185, 1.0, 1.0, 0.6038, 0.3185, 1.0, 1.0, 0.6038, 0.3185, 1.0, 1.0, 0.6038, 0.3185, 1.0, 1.0, 0.6038, 0.3185, 1.0, 0.005605, 0.005605, 0.005605, 1.0, 0.005605, 0.005605, 0.005605, 1.0, 0.005605, 0.005605, 0.005605, 1.0, 0.005605, 0.005605, 0.005605, 1.0, 1.0, 0.6038, 0.3185, 1.0, 1.0, 0.6038, 0.3185, 1.0, 1.0, 0.6038, 0.3185, 1.0, 1.0, 0.6038, 0.3185, 1.0, 1.0, 0.6038, 0.3185, 1.0, 1.0, 0.6038, 0.3185, 1.0, 1.0, 0.6038, 0.3185, 1.0, 1.0, 0.6038, 0.3185, 1.0, 0.7231, 0.7231, 0.7231, 1.0, 0.7231, 0.7231, 0.7231, 1.0, 0.7231, 0.7231, 0.7231, 1.0, 0.7231, 0.7231, 0.7231, 1.0, 1.0, 0.6038, 0.3185, 1.0, 1.0, 0.6038, 0.3185, 1.0, 1.0, 0.6038, 0.3185, 1.0, 1.0, 0.6038, 0.3185, 1.0, 0.7231, 0.7231, 0.7231, 1.0, 0.7231, 0.7231, 0.7231, 1.0, 0.7231, 0.7231, 0.7231, 1.0, 0.7231, 0.7231, 0.7231, 1.0, 1.0, 0.6038, 0.3185, 1.0, 1.0, 0.6038, 0.3185, 1.0, 1.0, 0.6038, 0.3185, 1.0, 1.0, 0.6038, 0.3185, 1.0, 1.0, 0.6038, 0.3185, 1.0, 1.0, 0.6038, 0.3185, 1.0, 1.0, 0.6038, 0.3185, 1.0, 1.0, 0.6038, 0.3185, 1.0, 0.7231, 0.7231, 0.7231, 1.0, 0.7231, 0.7231, 0.7231, 1.0, 0.7231, 0.7231, 0.7231, 1.0, 0.7231, 0.7231, 0.7231, 1.0, 0.7231, 0.7231, 0.7231, 1.0, 0.7231, 0.7231, 0.7231, 1.0, 0.7231, 0.7231, 0.7231, 1.0, 0.7231, 0.7231, 0.7231, 1.0, 1.0, 0.6038, 0.3185, 1.0, 1.0, 0.6038, 0.3185, 1.0, 1.0, 0.6038, 0.3185, 1.0, 1.0, 0.6038, 0.3185, 1.0, 1.0, 0.3185, 0.3185, 1.0, 1.0, 0.3185, 0.3185, 1.0, 1.0, 0.3185, 0.3185, 1.0, 1.0, 0.3185, 0.3185, 1.0, 1.0, 0.6038, 0.3185, 1.0, 1.0, 0.6038, 0.3185, 1.0, 1.0, 0.6038, 0.3185, 1.0, 1.0, 0.6038, 0.3185, 1.0, 1.0, 0.6038, 0.3185, 1.0, 1.0, 0.6038, 0.3185, 1.0, 1.0, 0.6038, 0.3185, 1.0, 1.0, 0.6038, 0.3185, 1.0, 1.0, 0.6038, 0.3185, 1.0, 1.0, 0.6038, 0.3185, 1.0, 1.0, 0.6038, 0.3185, 1.0, 1.0, 0.6038, 0.3185, 1.0, 1.0, 0.6038, 0.3185, 1.0, 1.0, 0.6038, 0.3185, 1.0, 1.0, 0.6038, 0.3185, 1.0, 1.0, 0.6038, 0.3185, 1.0, 1.0, 0.6038, 0.3185, 1.0, 1.0, 0.6038, 0.3185, 1.0, 1.0, 0.6038, 0.3185, 1.0, 1.0, 0.6038, 0.3185, 1.0, 1.0, 0.6038, 0.3185, 1.0, 1.0, 0.6038, 0.3185, 1.0, 1.0, 0.6038, 0.3185, 1.0, 1.0, 0.6038, 0.3185, 1.0, 1.0, 0.6038, 0.3185, 1.0, 1.0, 0.6038, 0.3185, 1.0, 1.0, 0.6038, 0.3185, 1.0, 1.0, 0.6038, 0.3185, 1.0, 1.0, 0.6038, 0.3185, 1.0, 1.0, 0.6038, 0.3185, 1.0, 1.0, 0.6038, 0.3185, 1.0, 1.0, 0.6038, 0.3185, 1.0, 1.0, 0.6038, 0.3185, 1.0, 1.0, 0.6038, 0.3185, 1.0, 1.0, 0.6038, 0.3185, 1.0, 1.0, 0.6038, 0.3185, 1.0, 1.0, 0.6038, 0.3185, 1.0, 1.0, 0.6038, 0.3185, 1.0, 1.0, 0.6038, 0.3185, 1.0, 1.0, 0.6038, 0.3185, 1.0, 1.0, 0.6038, 0.3185, 1.0, 1.0, 0.6038, 0.3185, 1.0, 1.0, 0.6038, 0.3185, 1.0, 1.0, 0.6038, 0.3185, 1.0, 1.0, 0.6038, 0.3185, 1.0, 1.0, 0.6038, 0.3185, 1.0, 1.0, 0.6038, 0.3185, 1.0, 1.0, 0.6038, 0.3185, 1.0, 1.0, 0.6038, 0.3185, 1.0, 1.0, 0.6038, 0.3185, 1.0, 1.0, 0.6038, 0.3185, 1.0, 1.0, 0.6038, 0.3185, 1.0, 1.0, 0.6038, 0.3185, 1.0, 1.0, 0.6038, 0.3185, 1.0, 1.0, 0.6038, 0.3185, 1.0, 1.0, 0.6038, 0.3185, 1.0, 1.0, 0.6038, 0.3185, 1.0, 1.0, 0.6038, 0.3185, 1.0, 1.0, 0.6038, 0.3185, 1.0, 1.0, 0.6038, 0.3185, 1.0, 1.0, 0.6038, 0.3185, 1.0, 1.0, 0.6038, 0.3185, 1.0, 1.0, 0.6038, 0.3185, 1.0, 1.0, 0.6038, 0.3185, 1.0, 1.0, 0.6038, 0.3185, 1.0, 1.0, 0.6038, 0.3185, 1.0, 1.0, 0.6038, 0.3185, 1.0, 1.0, 0.6038, 0.3185, 1.0, 1.0, 0.6038, 0.3185, 1.0, 1.0, 0.6038, 0.3185, 1.0, 1.0, 0.6038, 0.3185, 1.0, 1.0, 0.6038, 0.3185, 1.0, 0.7231, 0.7231, 0.7231, 1.0, 0.7231, 0.7231, 0.7231, 1.0, 0.7231, 0.7231, 0.7231, 1.0, 0.7231, 0.7231, 0.7231, 1.0, 1.0, 0.6038, 0.3185, 1.0, 1.0, 0.6038, 0.3185, 1.0, 1.0, 0.6038, 0.3185, 1.0, 1.0, 0.6038, 0.3185, 1.0, 1.0, 0.6038, 0.3185, 1.0, 1.0, 0.6038, 0.3185, 1.0, 1.0, 0.6038, 0.3185, 1.0, 1.0, 0.6038, 0.3185, 1.0, 0.7231, 0.7231, 0.7231, 1.0, 0.7231, 0.7231, 0.7231, 1.0, 0.7231, 0.7231, 0.7231, 1.0, 0.7231, 0.7231, 0.7231, 1.0, 1.0, 0.6038, 0.3185, 1.0, 1.0, 0.6038, 0.3185, 1.0, 1.0, 0.6038, 0.3185, 1.0, 1.0, 0.6038, 0.3185, 1.0, 1.0, 0.6038, 0.3185, 1.0, 1.0, 0.6038, 0.3185, 1.0, 1.0, 0.6038, 0.3185, 1.0, 1.0, 0.6038, 0.3185, 1.0, 0.7231, 0.7231, 0.7231, 1.0, 0.7231, 0.7231, 0.7231, 1.0, 0.7231, 0.7231, 0.7231, 1.0, 0.7231, 0.7231, 0.7231, 1.0, 0.7231, 0.7231, 0.7231, 1.0, 0.7231, 0.7231, 0.7231, 1.0, 0.7231, 0.7231, 0.7231, 1.0, 0.7231, 0.7231, 0.7231, 1.0, 1.0, 0.6038, 0.3185, 1.0, 1.0, 0.6038, 0.3185, 1.0, 1.0, 0.6038, 0.3185, 1.0, 1.0, 0.6038, 0.3185, 1.0, 1.0, 0.6038, 0.3185, 1.0, 1.0, 0.6038, 0.3185, 1.0, 1.0, 0.6038, 0.3185, 1.0, 1.0, 0.6038, 0.3185, 1.0, 1.0, 0.6038, 0.3185, 1.0, 1.0, 0.6038, 0.3185, 1.0, 1.0, 0.6038, 0.3185, 1.0, 1.0, 0.6038, 0.3185, 1.0, 0.7231, 0.7231, 0.7231, 1.0, 0.7231, 0.7231, 0.7231, 1.0, 0.7231, 0.7231, 0.7231, 1.0, 0.7231, 0.7231, 0.7231, 1.0, 0.7231, 0.7231, 0.7231, 1.0, 0.7231, 0.7231, 0.7231, 1.0, 0.7231, 0.7231, 0.7231, 1.0, 0.7231, 0.7231, 0.7231, 1.0, 1.0, 0.6038, 0.3185, 1.0, 1.0, 0.6038, 0.3185, 1.0, 1.0, 0.6038, 0.3185, 1.0, 1.0, 0.6038, 0.3185, 1.0, 0.7231, 0.7231, 0.7231, 1.0, 0.7231, 0.7231, 0.7231, 1.0, 0.7231, 0.7231, 0.7231, 1.0, 0.7231, 0.7231, 0.7231, 1.0, 0.7231, 0.7231, 0.7231, 1.0, 0.7231, 0.7231, 0.7231, 1.0, 0.7231, 0.7231, 0.7231, 1.0, 0.7231, 0.7231, 0.7231, 1.0, 0.7231, 0.7231, 0.7231, 1.0, 0.7231, 0.7231, 0.7231, 1.0, 0.7231, 0.7231, 0.7231, 1.0, 0.7231, 0.7231, 0.7231, 1.0, 1.0, 0.6038, 0.3185, 1.0, 1.0, 0.6038, 0.3185, 1.0, 1.0, 0.6038, 0.3185, 1.0, 1.0, 0.6038, 0.3185, 1.0, 1.0, 0.6038, 0.3185, 1.0, 1.0, 0.6038, 0.3185, 1.0, 1.0, 0.6038, 0.3185, 1.0, 1.0, 0.6038, 0.3185, 1.0, 0.7231, 0.7231, 0.7231, 1.0, 0.7231, 0.7231, 0.7231, 1.0, 0.7231, 0.7231, 0.7231, 1.0, 0.7231, 0.7231, 0.7231, 1.0, 1.0, 0.6038, 0.3185, 1.0, 1.0, 0.6038, 0.3185, 1.0, 1.0, 0.6038, 0.3185, 1.0, 1.0, 0.6038, 0.3185, 1.0, 1.0, 0.6038, 0.3185, 1.0, 1.0, 0.6038, 0.3185, 1.0, 1.0, 0.6038, 0.3185, 1.0, 1.0, 0.6038, 0.3185, 1.0, 1.0, 0.6038, 0.3185, 1.0, 1.0, 0.6038, 0.3185, 1.0, 1.0, 0.6038, 0.3185, 1.0, 1.0, 0.6038, 0.3185, 1.0, 1.0, 0.6038, 0.3185, 1.0, 1.0, 0.6038, 0.3185, 1.0, 1.0, 0.6038, 0.3185, 1.0, 1.0, 0.6038, 0.3185, 1.0, 1.0, 0.6038, 0.3185, 1.0, 1.0, 0.6038, 0.3185, 1.0, 1.0, 0.6038, 0.3185, 1.0, 1.0, 0.6038, 0.3185, 1.0, 1.0, 0.6038, 0.3185, 1.0, 1.0, 0.6038, 0.3185, 1.0, 1.0, 0.6038, 0.3185, 1.0, 1.0, 0.6038, 0.3185, 1.0, 1.0, 0.6038, 0.3185, 1.0, 1.0, 0.6038, 0.3185, 1.0, 1.0, 0.6038, 0.3185, 1.0, 1.0, 0.6038, 0.3185, 1.0, 1.0, 0.6038, 0.3185, 1.0, 1.0, 0.6038, 0.3185, 1.0, 1.0, 0.6038, 0.3185, 1.0, 1.0, 0.6038, 0.3185, 1.0, 1.0, 0.6038, 0.3185, 1.0, 1.0, 0.6038, 0.3185, 1.0, 1.0, 0.6038, 0.3185, 1.0, 1.0, 0.6038, 0.3185, 1.0, 1.0, 0.6038, 0.3185, 1.0, 1.0, 0.6038, 0.3185, 1.0, 1.0, 0.6038, 0.3185, 1.0, 1.0, 0.6038, 0.3185, 1.0, 1.0, 0.6038, 0.3185, 1.0, 1.0, 0.6038, 0.3185, 1.0, 1.0, 0.6038, 0.3185, 1.0, 1.0, 0.6038, 0.3185, 1.0, 0.7231, 0.7231, 0.7231, 1.0, 0.7231, 0.7231, 0.7231, 1.0, 0.7231, 0.7231, 0.7231, 1.0, 0.7231, 0.7231, 0.7231, 1.0, 1.0, 0.6038, 0.3185, 1.0, 1.0, 0.6038, 0.3185, 1.0, 1.0, 0.6038, 0.3185, 1.0, 1.0, 0.6038, 0.3185, 1.0, 0.7231, 0.7231, 0.7231, 1.0, 0.7231, 0.7231, 0.7231, 1.0, 0.7231, 0.7231, 0.7231, 1.0, 0.7231, 0.7231, 0.7231, 1.0, 1.0, 0.6038, 0.3185, 1.0, 1.0, 0.6038, 0.3185, 1.0, 1.0, 0.6038, 0.3185, 1.0, 1.0, 0.6038, 0.3185, 1.0, 1.0, 0.6038, 0.3185, 1.0, 1.0, 0.6038, 0.3185, 1.0, 1.0, 0.6038, 0.3185, 1.0, 1.0, 0.6038, 0.3185, 1.0, 0.7231, 0.7231, 0.7231, 1.0, 0.7231, 0.7231, 0.7231, 1.0, 0.7231, 0.7231, 0.7231, 1.0, 0.7231, 0.7231, 0.7231, 1.0, 0.7231, 0.7231, 0.7231, 1.0, 0.7231, 0.7231, 0.7231, 1.0, 0.7231, 0.7231, 0.7231, 1.0, 0.7231, 0.7231, 0.7231, 1.0, 1.0, 0.6038, 0.3185, 1.0, 1.0, 0.6038, 0.3185, 1.0, 1.0, 0.6038, 0.3185, 1.0, 1.0, 0.6038, 0.3185, 1.0, 1.0, 0.6038, 0.3185, 1.0, 1.0, 0.6038, 0.3185, 1.0, 1.0, 0.6038, 0.3185, 1.0, 1.0, 0.6038, 0.3185, 1.0, 1.0, 0.6038, 0.3185, 1.0, 1.0, 0.6038, 0.3185, 1.0, 1.0, 0.6038, 0.3185, 1.0, 1.0, 0.6038, 0.3185, 1.0, 1.0, 0.6038, 0.3185, 1.0, 1.0, 0.6038, 0.3185, 1.0, 1.0, 0.6038, 0.3185, 1.0, 1.0, 0.6038, 0.3185, 1.0, 1.0, 0.6038, 0.3185, 1.0, 1.0, 0.6038, 0.3185, 1.0, 1.0, 0.6038, 0.3185, 1.0, 1.0, 0.6038, 0.3185, 1.0, 1.0, 0.6038, 0.3185, 1.0, 1.0, 0.6038, 0.3185, 1.0, 1.0, 0.6038, 0.3185, 1.0, 1.0, 0.6038, 0.3185, 1.0, 1.0, 0.6038, 0.3185, 1.0, 1.0, 0.6038, 0.3185, 1.0, 1.0, 0.6038, 0.3185, 1.0, 1.0, 0.6038, 0.3185, 1.0, 1.0, 0.6038, 0.3185, 1.0, 1.0, 0.6038, 0.3185, 1.0, 1.0, 0.6038, 0.3185, 1.0, 1.0, 0.6038, 0.3185, 1.0, 1.0, 0.6038, 0.3185, 1.0, 1.0, 0.6038, 0.3185, 1.0, 1.0, 0.6038, 0.3185, 1.0, 1.0, 0.6038, 0.3185, 1.0, 1.0, 0.6038, 0.3185, 1.0, 1.0, 0.6038, 0.3185, 1.0, 1.0, 0.6038, 0.3185, 1.0, 1.0, 0.6038, 0.3185, 1.0, 1.0, 0.6038, 0.3185, 1.0, 1.0, 0.6038, 0.3185, 1.0, 1.0, 0.6038, 0.3185, 1.0, 1.0, 0.6038, 0.3185, 1.0, 1.0, 0.6038, 0.3185, 1.0, 1.0, 0.6038, 0.3185, 1.0, 1.0, 0.6038, 0.3185, 1.0, 1.0, 0.6038, 0.3185, 1.0, 1.0, 0.6038, 0.3185, 1.0, 1.0, 0.6038, 0.3185, 1.0, 1.0, 0.6038, 0.3185, 1.0, 1.0, 0.6038, 0.3185, 1.0, 1.0, 0.6038, 0.3185, 1.0, 1.0, 0.6038, 0.3185, 1.0, 1.0, 0.6038, 0.3185, 1.0, 1.0, 0.6038, 0.3185, 1.0, 1.0, 0.6038, 0.3185, 1.0, 1.0, 0.6038, 0.3185, 1.0, 1.0, 0.6038, 0.3185, 1.0, 1.0, 0.6038, 0.3185, 1.0, 1.0, 0.6038, 0.3185, 1.0, 1.0, 0.6038, 0.3185, 1.0, 1.0, 0.6038, 0.3185, 1.0, 1.0, 0.6038, 0.3185, 1.0, 1.0, 0.6038, 0.3185, 1.0, 1.0, 0.6038, 0.3185, 1.0, 1.0, 0.6038, 0.3185, 1.0, 1.0, 0.6038, 0.3185, 1.0, 1.0, 0.6038, 0.3185, 1.0, 1.0, 0.6038, 0.3185, 1.0, 1.0, 0.6038, 0.3185, 1.0, 1.0, 0.6038, 0.3185, 1.0, 1.0, 0.6038, 0.3185, 1.0, 1.0, 0.6038, 0.3185, 1.0, 1.0, 0.6038, 0.3185, 1.0, 1.0, 0.6038, 0.3185, 1.0, 1.0, 0.6038, 0.3185, 1.0, 1.0, 0.6038, 0.3185, 1.0, 1.0, 0.6038, 0.3185, 1.0, 1.0, 0.6038, 0.3185, 1.0, 1.0, 0.6038, 0.3185, 1.0, 1.0, 0.6038, 0.3185, 1.0, 1.0, 0.6038, 0.3185, 1.0, 1.0, 0.6038, 0.3185, 1.0, 1.0, 0.6038, 0.3185, 1.0, 1.0, 0.6038, 0.3185, 1.0, 1.0, 0.6038, 0.3185, 1.0, 1.0, 0.6038, 0.3185, 1.0, 1.0, 0.6038, 0.3185, 1.0, 1.0, 0.6038, 0.3185, 1.0, 1.0, 0.6038, 0.3185, 1.0, 1.0, 0.6038, 0.3185, 1.0, 1.0, 0.6038, 0.3185, 1.0, 1.0, 0.6038, 0.3185, 1.0, 1.0, 0.6038, 0.3185, 1.0, 1.0, 0.6038, 0.3185, 1.0, 1.0, 0.6038, 0.3185, 1.0, 1.0, 0.6038, 0.3185, 1.0, 1.0, 0.6038, 0.3185, 1.0, 1.0, 0.6038, 0.3185, 1.0, 1.0, 0.6038, 0.3185, 1.0, 1.0, 0.6038, 0.3185, 1.0, 1.0, 0.6038, 0.3185, 1.0, 1.0, 0.6038, 0.3185, 1.0, 1.0, 0.6038, 0.3185, 1.0, 1.0, 0.6038, 0.3185, 1.0, 1.0, 0.6038, 0.3185, 1.0, 1.0, 0.6038, 0.3185, 1.0, 1.0, 0.6038, 0.3185, 1.0, 1.0, 0.6038, 0.3185, 1.0, 1.0, 0.6038, 0.3185, 1.0, 1.0, 0.6038, 0.3185, 1.0, 1.0, 0.6038, 0.3185, 1.0, 1.0, 0.6038, 0.3185, 1.0, 1.0, 0.6038, 0.3185, 1.0, 1.0, 0.6038, 0.3185, 1.0, 1.0, 0.6038, 0.3185, 1.0, 1.0, 0.6038, 0.3185, 1.0, 1.0, 0.6038, 0.3185, 1.0, 1.0, 0.6038, 0.3185, 1.0, 1.0, 0.6038, 0.3185, 1.0, 1.0, 0.6038, 0.3185, 1.0, 1.0, 0.6038, 0.3185, 1.0, 1.0, 0.6038, 0.3185, 1.0, 1.0, 0.6038, 0.3185, 1.0, 1.0, 0.6038, 0.3185, 1.0, 1.0, 0.6038, 0.3185, 1.0, 1.0, 0.6038, 0.3185, 1.0, 1.0, 0.6038, 0.3185, 1.0, 1.0, 0.6038, 0.3185, 1.0, 1.0, 0.6038, 0.3185, 1.0, 1.0, 0.6038, 0.3185, 1.0, 1.0, 0.6038, 0.3185, 1.0, 1.0, 0.6038, 0.3185, 1.0, 1.0, 0.6038, 0.3185, 1.0, 1.0, 0.6038, 0.3185, 1.0, 1.0, 0.6038, 0.3185, 1.0, 1.0, 0.6038, 0.3185, 1.0, 1.0, 0.6038, 0.3185, 1.0, 1.0, 0.6038, 0.3185, 1.0, 0.7231, 0.7231, 0.7231, 1.0, 0.7231, 0.7231, 0.7231, 1.0, 0.7231, 0.7231, 0.7231, 1.0, 0.7231, 0.7231, 0.7231, 1.0, 1.0, 0.6038, 0.3185, 1.0, 1.0, 0.6038, 0.3185, 1.0, 1.0, 0.6038, 0.3185, 1.0, 1.0, 0.6038, 0.3185, 1.0, 1.0, 0.6038, 0.3185, 1.0, 1.0, 0.6038, 0.3185, 1.0, 1.0, 0.6038, 0.3185, 1.0, 1.0, 0.6038, 0.3185, 1.0, 1.0, 0.6038, 0.3185, 1.0, 1.0, 0.6038, 0.3185, 1.0, 1.0, 0.6038, 0.3185, 1.0, 1.0, 0.6038, 0.3185, 1.0, 1.0, 0.6038, 0.3185, 1.0, 1.0, 0.6038, 0.3185, 1.0, 1.0, 0.6038, 0.3185, 1.0, 1.0, 0.6038, 0.3185, 1.0, 1.0, 0.6038, 0.3185, 1.0, 1.0, 0.6038, 0.3185, 1.0, 1.0, 0.6038, 0.3185, 1.0, 1.0, 0.6038, 0.3185, 1.0, 1.0, 0.6038, 0.3185, 1.0, 1.0, 0.6038, 0.3185, 1.0, 1.0, 0.6038, 0.3185, 1.0, 1.0, 0.6038, 0.3185, 1.0, 1.0, 0.6038, 0.3185, 1.0, 1.0, 0.6038, 0.3185, 1.0, 1.0, 0.6038, 0.3185, 1.0, 1.0, 0.6038, 0.3185, 1.0, 1.0, 0.6038, 0.3185, 1.0, 1.0, 0.6038, 0.3185, 1.0, 1.0, 0.6038, 0.3185, 1.0, 1.0, 0.6038, 0.3185, 1.0, 1.0, 0.6038, 0.3185, 1.0, 1.0, 0.6038, 0.3185, 1.0, 1.0, 0.6038, 0.3185, 1.0, 1.0, 0.6038, 0.3185, 1.0, 1.0, 0.6038, 0.3185, 1.0, 1.0, 0.6038, 0.3185, 1.0, 1.0, 0.6038, 0.3185, 1.0, 1.0, 0.6038, 0.3185, 1.0, 1.0, 0.6038, 0.3185, 1.0, 1.0, 0.6038, 0.3185, 1.0, 1.0, 0.6038, 0.3185, 1.0, 1.0, 0.6038, 0.3185, 1.0, 1.0, 0.6038, 0.3185, 1.0, 1.0, 0.6038, 0.3185, 1.0, 1.0, 0.6038, 0.3185, 1.0, 1.0, 0.6038, 0.3185, 1.0, 1.0, 0.6038, 0.3185, 1.0, 1.0, 0.6038, 0.3185, 1.0, 1.0, 0.6038, 0.3185, 1.0, 1.0, 0.6038, 0.3185, 1.0, 1.0, 0.6038, 0.3185, 1.0, 1.0, 0.6038, 0.3185, 1.0, 1.0, 0.6038, 0.3185, 1.0, 1.0, 0.6038, 0.3185, 1.0, 1.0, 0.6038, 0.3185, 1.0, 1.0, 0.6038, 0.3185, 1.0, 1.0, 0.6038, 0.3185, 1.0, 1.0, 0.6038, 0.3185, 1.0, 1.0, 0.6038, 0.3185, 1.0, 1.0, 0.6038, 0.3185, 1.0, 1.0, 0.6038, 0.3185, 1.0, 1.0, 0.6038, 0.3185, 1.0, 1.0, 0.6038, 0.3185, 1.0, 1.0, 0.6038, 0.3185, 1.0, 1.0, 0.6038, 0.3185, 1.0, 1.0, 0.6038, 0.3185, 1.0, 1.0, 0.6038, 0.3185, 1.0, 1.0, 0.6038, 0.3185, 1.0, 1.0, 0.6038, 0.3185, 1.0, 1.0, 0.6038, 0.3185, 1.0, 1.0, 0.6038, 0.3185, 1.0, 1.0, 0.6038, 0.3185, 1.0, 1.0, 0.6038, 0.3185, 1.0, 1.0, 0.6038, 0.3185, 1.0, 1.0, 0.6038, 0.3185, 1.0, 1.0, 0.6038, 0.3185, 1.0, 1.0, 0.6038, 0.3185, 1.0, 1.0, 0.6038, 0.3185, 1.0, 1.0, 0.6038, 0.3185, 1.0, 1.0, 0.6038, 0.3185, 1.0, 1.0, 0.6038, 0.3185, 1.0, 1.0, 0.6038, 0.3185, 1.0, 1.0, 0.6038, 0.3185, 1.0, 1.0, 0.6038, 0.3185, 1.0, 1.0, 0.6038, 0.3185, 1.0, 1.0, 0.6038, 0.3185, 1.0, 1.0, 0.6038, 0.3185, 1.0, 1.0, 0.6038, 0.3185, 1.0, 1.0, 0.6038, 0.3185, 1.0, 1.0, 0.6038, 0.3185, 1.0, 1.0, 0.6038, 0.3185, 1.0, 1.0, 0.6038, 0.3185, 1.0, 1.0, 0.6038, 0.3185, 1.0, 1.0, 0.6038, 0.3185, 1.0, 1.0, 0.6038, 0.3185, 1.0, 1.0, 0.6038, 0.3185, 1.0, 1.0, 0.6038, 0.3185, 1.0, 1.0, 0.6038, 0.3185, 1.0, 1.0, 0.6038, 0.3185, 1.0, 1.0, 0.6038, 0.3185, 1.0, 1.0, 0.6038, 0.3185, 1.0, 1.0, 0.6038, 0.3185, 1.0, 1.0, 0.6038, 0.3185, 1.0, 1.0, 0.6038, 0.3185, 1.0, 1.0, 0.6038, 0.3185, 1.0, 1.0, 0.6038, 0.3185, 1.0, 1.0, 0.6038, 0.3185, 1.0, 1.0, 0.6038, 0.3185, 1.0, 1.0, 0.6038, 0.3185, 1.0, 1.0, 0.6038, 0.3185, 1.0, 1.0, 0.6038, 0.3185, 1.0, 1.0, 0.6038, 0.3185, 1.0, 1.0, 0.6038, 0.3185, 1.0, 1.0, 0.6038, 0.3185, 1.0, 1.0, 0.6038, 0.3185, 1.0, 1.0, 0.6038, 0.3185, 1.0, 1.0, 0.6038, 0.3185, 1.0, 1.0, 0.6038, 0.3185, 1.0, 1.0, 0.6038, 0.3185, 1.0, 1.0, 0.6038, 0.3185, 1.0, 1.0, 0.6038, 0.3185, 1.0, 1.0, 0.6038, 0.3185, 1.0, 1.0, 0.3185, 0.3185, 1.0, 1.0, 0.3185, 0.3185, 1.0, 1.0, 0.3185, 0.3185, 1.0, 1.0, 0.3185, 0.3185, 1.0, 1.0, 0.6038, 0.3185, 1.0, 1.0, 0.6038, 0.3185, 1.0, 1.0, 0.6038, 0.3185, 1.0, 1.0, 0.6038, 0.3185, 1.0, 1.0, 0.6038, 0.3185, 1.0, 1.0, 0.6038, 0.3185, 1.0, 1.0, 0.6038, 0.3185, 1.0, 1.0, 0.6038, 0.3185, 1.0, 1.0, 0.6038, 0.3185, 1.0, 1.0, 0.6038, 0.3185, 1.0, 1.0, 0.6038, 0.3185, 1.0, 1.0, 0.6038, 0.3185, 1.0, 1.0, 0.3185, 0.3185, 1.0, 1.0, 0.3185, 0.3185, 1.0, 1.0, 0.3185, 0.3185, 1.0, 1.0, 0.3185, 0.3185, 1.0, 1.0, 0.6038, 0.3185, 1.0, 1.0, 0.6038, 0.3185, 1.0, 1.0, 0.6038, 0.3185, 1.0, 1.0, 0.6038, 0.3185, 1.0, 1.0, 0.6038, 0.3185, 1.0, 1.0, 0.6038, 0.3185, 1.0, 1.0, 0.6038, 0.3185, 1.0, 1.0, 0.6038, 0.3185, 1.0, 1.0, 0.6038, 0.3185, 1.0, 1.0, 0.6038, 0.3185, 1.0, 1.0, 0.6038, 0.3185, 1.0, 1.0, 0.6038, 0.3185, 1.0, 1.0, 0.6038, 0.3185, 1.0, 1.0, 0.6038, 0.3185, 1.0, 1.0, 0.6038, 0.3185, 1.0, 1.0, 0.6038, 0.3185, 1.0, 1.0, 0.6038, 0.3185, 1.0, 1.0, 0.6038, 0.3185, 1.0, 1.0, 0.6038, 0.3185, 1.0, 1.0, 0.6038, 0.3185, 1.0, 1.0, 0.6038, 0.3185, 1.0, 1.0, 0.6038, 0.3185, 1.0, 1.0, 0.6038, 0.3185, 1.0, 1.0, 0.6038, 0.3185, 1.0, 1.0, 0.6038, 0.3185, 1.0, 1.0, 0.6038, 0.3185, 1.0, 1.0, 0.6038, 0.3185, 1.0, 1.0, 0.6038, 0.3185, 1.0, 1.0, 0.6038, 0.3185, 1.0, 1.0, 0.6038, 0.3185, 1.0, 1.0, 0.6038, 0.3185, 1.0, 1.0, 0.6038, 0.3185, 1.0, 1.0, 0.6038, 0.3185, 1.0, 1.0, 0.6038, 0.3185, 1.0, 1.0, 0.6038, 0.3185, 1.0, 1.0, 0.6038, 0.3185, 1.0, 1.0, 0.6038, 0.3185, 1.0, 1.0, 0.6038, 0.3185, 1.0, 1.0, 0.6038, 0.3185, 1.0, 1.0, 0.6038, 0.3185, 1.0, 1.0, 0.6038, 0.3185, 1.0, 1.0, 0.6038, 0.3185, 1.0, 1.0, 0.6038, 0.3185, 1.0, 1.0, 0.6038, 0.3185, 1.0, 1.0, 0.6038, 0.3185, 1.0, 1.0, 0.6038, 0.3185, 1.0, 1.0, 0.6038, 0.3185, 1.0, 1.0, 0.6038, 0.3185, 1.0, 1.0, 0.6038, 0.3185, 1.0, 1.0, 0.6038, 0.3185, 1.0, 1.0, 0.6038, 0.3185, 1.0, 1.0, 0.6038, 0.3185, 1.0, 1.0, 0.6038, 0.3185, 1.0, 1.0, 0.6038, 0.3185, 1.0, 1.0, 0.6038, 0.3185, 1.0, 1.0, 0.6038, 0.3185, 1.0, 0.7231, 0.7231, 0.7231, 1.0, 0.7231, 0.7231, 0.7231, 1.0, 0.7231, 0.7231, 0.7231, 1.0, 0.7231, 0.7231, 0.7231, 1.0, 1.0, 0.6038, 0.3185, 1.0, 1.0, 0.6038, 0.3185, 1.0, 1.0, 0.6038, 0.3185, 1.0, 1.0, 0.6038, 0.3185, 1.0, 1.0, 0.6038, 0.3185, 1.0, 1.0, 0.6038, 0.3185, 1.0, 1.0, 0.6038, 0.3185, 1.0, 1.0, 0.6038, 0.3185, 1.0, 0.7231, 0.7231, 0.7231, 1.0, 0.7231, 0.7231, 0.7231, 1.0, 0.7231, 0.7231, 0.7231, 1.0, 0.7231, 0.7231, 0.7231, 1.0, 1.0, 0.6038, 0.3185, 1.0, 1.0, 0.6038, 0.3185, 1.0, 1.0, 0.6038, 0.3185, 1.0, 1.0, 0.6038, 0.3185, 1.0, 1.0, 0.6038, 0.3185, 1.0, 1.0, 0.6038, 0.3185, 1.0, 1.0, 0.6038, 0.3185, 1.0, 1.0, 0.6038, 0.3185, 1.0, 1.0, 0.6038, 0.3185, 1.0, 1.0, 0.6038, 0.3185, 1.0, 1.0, 0.6038, 0.3185, 1.0, 1.0, 0.6038, 0.3185, 1.0, 1.0, 0.6038, 0.3185, 1.0, 1.0, 0.6038, 0.3185, 1.0, 1.0, 0.6038, 0.3185, 1.0, 1.0, 0.6038, 0.3185, 1.0, 1.0, 0.6038, 0.3185, 1.0, 1.0, 0.6038, 0.3185, 1.0, 1.0, 0.6038, 0.3185, 1.0, 1.0, 0.6038, 0.3185, 1.0, 1.0, 0.6038, 0.3185, 1.0, 1.0, 0.6038, 0.3185, 1.0, 1.0, 0.6038, 0.3185, 1.0, 1.0, 0.6038, 0.3185, 1.0, 1.0, 0.6038, 0.3185, 1.0, 1.0, 0.6038, 0.3185, 1.0, 1.0, 0.6038, 0.3185, 1.0, 1.0, 0.6038, 0.3185, 1.0, 1.0, 0.6038, 0.3185, 1.0, 1.0, 0.6038, 0.3185, 1.0, 1.0, 0.6038, 0.3185, 1.0, 1.0, 0.6038, 0.3185, 1.0, 1.0, 0.6038, 0.3185, 1.0, 1.0, 0.6038, 0.3185, 1.0, 1.0, 0.6038, 0.3185, 1.0, 1.0, 0.6038, 0.3185, 1.0, 1.0, 0.6038, 0.3185, 1.0, 1.0, 0.6038, 0.3185, 1.0, 1.0, 0.6038, 0.3185, 1.0, 1.0, 0.6038, 0.3185, 1.0, 1.0, 0.6038, 0.3185, 1.0, 1.0, 0.6038, 0.3185, 1.0, 1.0, 0.6038, 0.3185, 1.0, 1.0, 0.6038, 0.3185, 1.0, 1.0, 0.6038, 0.3185, 1.0, 1.0, 0.6038, 0.3185, 1.0, 1.0, 0.6038, 0.3185, 1.0, 1.0, 0.6038, 0.3185, 1.0, 1.0, 0.6038, 0.3185, 1.0, 1.0, 0.6038, 0.3185, 1.0, 1.0, 0.6038, 0.3185, 1.0, 1.0, 0.6038, 0.3185, 1.0, 1.0, 0.6038, 0.3185, 1.0, 1.0, 0.6038, 0.3185, 1.0, 1.0, 0.6038, 0.3185, 1.0, 1.0, 0.6038, 0.3185, 1.0, 1.0, 0.6038, 0.3185, 1.0, 1.0, 0.6038, 0.3185, 1.0, 1.0, 0.6038, 0.3185, 1.0, 1.0, 0.6038, 0.3185, 1.0, 1.0, 0.6038, 0.3185, 1.0, 1.0, 0.6038, 0.3185, 1.0, 1.0, 0.6038, 0.3185, 1.0, 1.0, 0.6038, 0.3185, 1.0, 1.0, 0.6038, 0.3185, 1.0, 1.0, 0.6038, 0.3185, 1.0, 1.0, 0.6038, 0.3185, 1.0, 1.0, 0.6038, 0.3185, 1.0, 1.0, 0.6038, 0.3185, 1.0, 1.0, 0.6038, 0.3185, 1.0, 1.0, 0.6038, 0.3185, 1.0, 1.0, 0.6038, 0.3185, 1.0, 1.0, 0.6038, 0.3185, 1.0, 1.0, 0.6038, 0.3185, 1.0, 1.0, 0.6038, 0.3185, 1.0, 1.0, 0.6038, 0.3185, 1.0, 1.0, 0.6038, 0.3185, 1.0, 1.0, 0.6038, 0.3185, 1.0, 1.0, 0.6038, 0.3185, 1.0, 1.0, 0.6038, 0.3185, 1.0, 1.0, 0.6038, 0.3185, 1.0, 1.0, 0.6038, 0.3185, 1.0, 1.0, 0.6038, 0.3185, 1.0, 1.0, 0.6038, 0.3185, 1.0, 1.0, 0.6038, 0.3185, 1.0, 1.0, 0.6038, 0.3185, 1.0, 1.0, 0.6038, 0.3185, 1.0, 1.0, 0.6038, 0.3185, 1.0, 1.0, 0.6038, 0.3185, 1.0, 1.0, 0.6038, 0.3185, 1.0, 1.0, 0.6038, 0.3185, 1.0, 1.0, 0.6038, 0.3185, 1.0, 1.0, 0.6038, 0.3185, 1.0, 1.0, 0.6038, 0.3185, 1.0, 1.0, 0.6038, 0.3185, 1.0, 1.0, 0.6038, 0.3185, 1.0, 1.0, 0.6038, 0.3185, 1.0, 1.0, 0.6038, 0.3185, 1.0, 1.0, 0.6038, 0.3185, 1.0, 1.0, 0.6038, 0.3185, 1.0, 1.0, 0.6038, 0.3185, 1.0, 1.0, 0.6038, 0.3185, 1.0, 1.0, 0.6038, 0.3185, 1.0, 1.0, 0.6038, 0.3185, 1.0, 1.0, 0.6038, 0.3185, 1.0, 1.0, 0.6038, 0.3185, 1.0, 1.0, 0.6038, 0.3185, 1.0, 1.0, 0.6038, 0.3185, 1.0, 1.0, 0.6038, 0.3185, 1.0, 1.0, 0.6038, 0.3185, 1.0, 1.0, 0.6038, 0.3185, 1.0, 1.0, 0.6038, 0.3185, 1.0, 1.0, 0.6038, 0.3185, 1.0, 1.0, 0.6038, 0.3185, 1.0, 1.0, 0.6038, 0.3185, 1.0, 1.0, 0.6038, 0.3185, 1.0, 1.0, 0.6038, 0.3185, 1.0, 1.0, 0.6038, 0.3185, 1.0, 1.0, 0.6038, 0.3185, 1.0, 1.0, 0.6038, 0.3185, 1.0, 1.0, 0.6038, 0.3185, 1.0, 1.0, 0.6038, 0.3185, 1.0, 1.0, 0.6038, 0.3185, 1.0, 1.0, 0.6038, 0.3185, 1.0, 1.0, 0.6038, 0.3185, 1.0, 1.0, 0.6038, 0.3185, 1.0, 1.0, 0.6038, 0.3185, 1.0, 1.0, 0.6038, 0.3185, 1.0, 1.0, 0.6038, 0.3185, 1.0, 1.0, 0.6038, 0.3185, 1.0, 1.0, 0.6038, 0.3185, 1.0, 1.0, 0.6038, 0.3185, 1.0, 1.0, 0.6038, 0.3185, 1.0, 1.0, 0.6038, 0.3185, 1.0, 1.0, 0.6038, 0.3185, 1.0, 1.0, 0.6038, 0.3185, 1.0, 1.0, 0.6038, 0.3185, 1.0, 1.0, 0.6038, 0.3185, 1.0, 1.0, 0.6038, 0.3185, 1.0, 1.0, 0.6038, 0.3185, 1.0, 1.0, 0.6038, 0.3185, 1.0, 1.0, 0.6038, 0.3185, 1.0, 1.0, 0.6038, 0.3185, 1.0, 1.0, 0.6038, 0.3185, 1.0, 1.0, 0.6038, 0.3185, 1.0, 1.0, 0.6038, 0.3185, 1.0, 1.0, 0.6038, 0.3185, 1.0, 1.0, 0.6038, 0.3185, 1.0, 1.0, 0.6038, 0.3185, 1.0, 1.0, 0.6038, 0.3185, 1.0, 1.0, 0.6038, 0.3185, 1.0, 1.0, 0.6038, 0.3185, 1.0, 1.0, 0.6038, 0.3185, 1.0, 1.0, 0.6038, 0.3185, 1.0, 1.0, 0.6038, 0.3185, 1.0, 1.0, 0.6038, 0.3185, 1.0, 1.0, 0.6038, 0.3185, 1.0, 1.0, 0.6038, 0.3185, 1.0, 1.0, 0.6038, 0.3185, 1.0, 1.0, 0.6038, 0.3185, 1.0, 1.0, 0.6038, 0.3185, 1.0, 1.0, 0.6038, 0.3185, 1.0, 1.0, 0.6038, 0.3185, 1.0, 1.0, 0.6038, 0.3185, 1.0, 1.0, 0.6038, 0.3185, 1.0, 1.0, 0.6038, 0.3185, 1.0, 1.0, 0.6038, 0.3185, 1.0, 1.0, 0.6038, 0.3185, 1.0, 1.0, 0.6038, 0.3185, 1.0, 1.0, 0.6038, 0.3185, 1.0, 1.0, 0.6038, 0.3185, 1.0, 1.0, 0.6038, 0.3185, 1.0, 1.0, 0.6038, 0.3185, 1.0, 1.0, 0.6038, 0.3185, 1.0, 1.0, 0.6038, 0.3185, 1.0, 1.0, 0.6038, 0.3185, 1.0, 1.0, 0.6038, 0.3185, 1.0, 1.0, 0.6038, 0.3185, 1.0, 1.0, 0.6038, 0.3185, 1.0, 1.0, 0.6038, 0.3185, 1.0])
me_base_004.use_remesh_preserve_volume = False
me_base_004.use_remesh_preserve_attributes = False
me_base_004.use_mirror_vertex_groups = False
me_base_004.update()
arm_armature = bpy.data.armatures.new('Armature')  # bones are not reproduced

# ---- objects
ob_base = bpy.data.objects.new('base', me_base_004)
ob_armature = bpy.data.objects.new('armature', arm_armature)

# ---- transforms, parenting, visibility, modifiers, constraints
ob_base.location = (0.0, 0.0, 0.0)
ob_base.lineart.crease_threshold = 0.0
ob_armature.location = (0.0, 0.0, 0.0)
ob_armature.show_in_front = True
ob_armature.lineart.crease_threshold = 0.0

# ---- collection membership
col_collection_1.objects.link(ob_base)
col_collection_1.objects.link(ob_armature)

# ---- scene / render settings (as saved in the file)
scene.frame_start = 1; scene.frame_end = 250; scene.frame_set(1)
scene.render.engine = 'BLENDER_EEVEE_NEXT'
scene.render.resolution_percentage = 50
scene.render.dither_intensity = 0.0
scene.cycles.use_denoising = False
scene.cycles.samples = 10
scene.cycles.sampling_pattern = 'TABULATED_SOBOL'
scene.cycles.light_sampling_threshold = 0.0
scene.cycles.use_adaptive_sampling = False
scene.cycles.use_light_tree = False
scene.cycles.blur_glossy = 0.0
scene.cycles.pixel_filter_type = 'GAUSSIAN'
scene.cycles.sample_clamp_indirect = 0.0
scene.view_settings.view_transform = 'Standard'
bpy.context.view_layer.update()

# ---- added for rendering (the .blend has no active camera and no usable light): camera, sun
cam_auto = bpy.data.cameras.new('AutoCamera')
cam_auto.lens = 50.0
cam_auto.sensor_width = 36.0
cam_auto.clip_end = 1000.0
ob_auto_camera = bpy.data.objects.new('AutoCamera', cam_auto)
scene.collection.objects.link(ob_auto_camera)
ob_auto_camera.location = (3.97834, -4.664, 4.83267)
ob_auto_camera.rotation_euler = (1.09748, -7.21219e-08, 0.694738)
scene.camera = ob_auto_camera
light_auto_sun = bpy.data.lights.new('AutoSun', 'SUN')
light_auto_sun.energy = 3.0
light_auto_sun.angle = 0.0523599
ob_auto_sun = bpy.data.objects.new('AutoSun', light_auto_sun)
scene.collection.objects.link(ob_auto_sun)
ob_auto_sun.rotation_euler = (0.872665, 0.174533, 0.523599)
bpy.context.view_layer.update()
